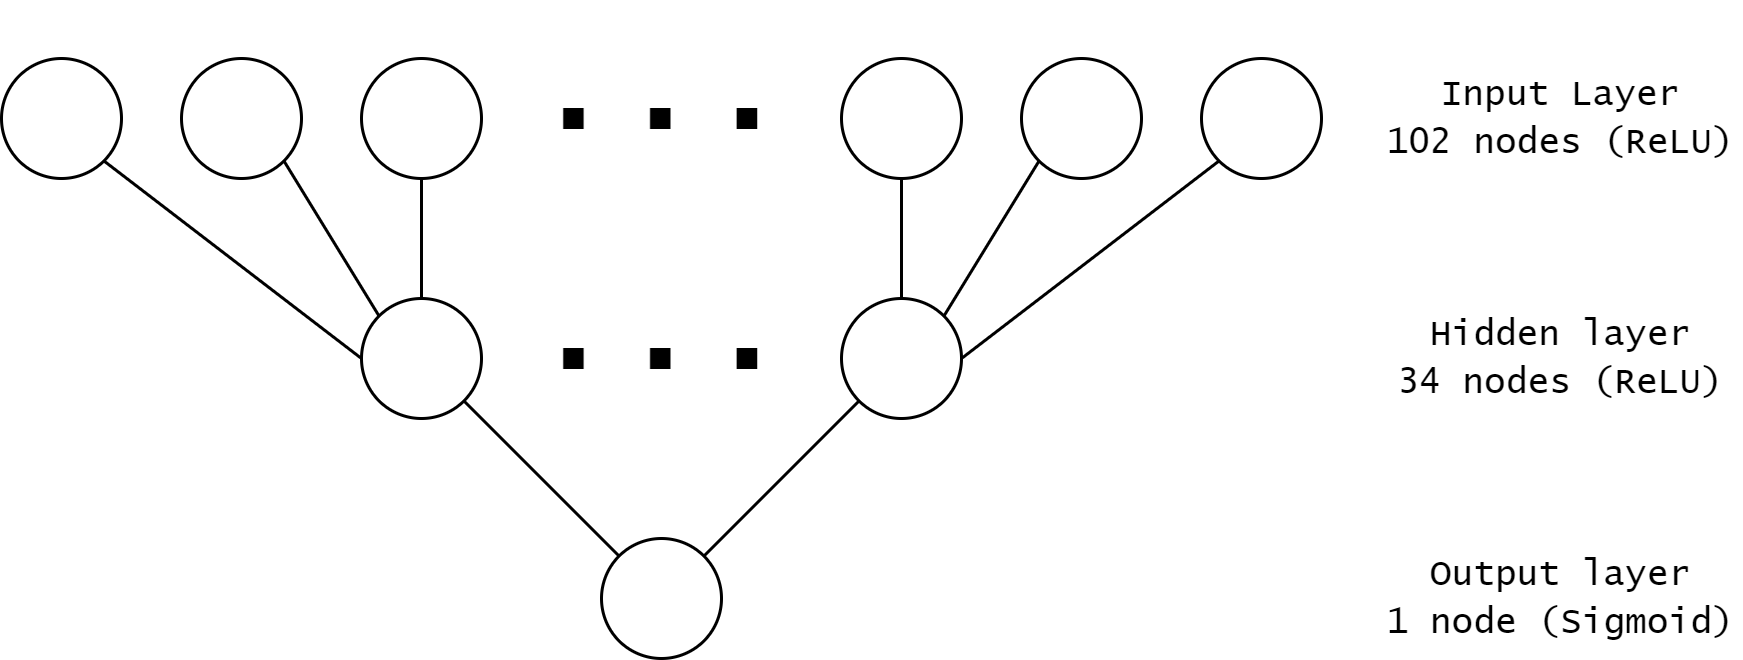

The diagram above was exported from draw.io. Its source (the exported page's mxGraphModel, read from the mxfile embedded in the PNG):
<mxGraphModel dx="1120" dy="506" grid="1" gridSize="10" guides="1" tooltips="1" connect="1" arrows="1" fold="1" page="1" pageScale="1" pageWidth="3300" pageHeight="4681" math="0" shadow="0">
  <root>
    <mxCell id="0" />
    <mxCell id="1" parent="0" />
    <mxCell id="2" value="" style="ellipse;whiteSpace=wrap;html=1;" vertex="1" parent="1">
      <mxGeometry x="360" y="120" width="40" height="40" as="geometry" />
    </mxCell>
    <mxCell id="3" value="" style="ellipse;whiteSpace=wrap;html=1;" vertex="1" parent="1">
      <mxGeometry x="420" y="120" width="40" height="40" as="geometry" />
    </mxCell>
    <mxCell id="4" value="" style="ellipse;whiteSpace=wrap;html=1;" vertex="1" parent="1">
      <mxGeometry x="480" y="120" width="40" height="40" as="geometry" />
    </mxCell>
    <mxCell id="5" value="" style="ellipse;whiteSpace=wrap;html=1;" vertex="1" parent="1">
      <mxGeometry x="640" y="120" width="40" height="40" as="geometry" />
    </mxCell>
    <mxCell id="6" value="" style="ellipse;whiteSpace=wrap;html=1;" vertex="1" parent="1">
      <mxGeometry x="760" y="120" width="40" height="40" as="geometry" />
    </mxCell>
    <mxCell id="7" value="&lt;font face=&quot;Lucida Console&quot; style=&quot;font-size: 48px;&quot;&gt;...&lt;/font&gt;" style="text;html=1;align=center;verticalAlign=middle;whiteSpace=wrap;rounded=0;" vertex="1" parent="1">
      <mxGeometry x="540" y="110" width="80" height="40" as="geometry" />
    </mxCell>
    <mxCell id="8" value="" style="ellipse;whiteSpace=wrap;html=1;" vertex="1" parent="1">
      <mxGeometry x="700" y="120" width="40" height="40" as="geometry" />
    </mxCell>
    <mxCell id="9" value="" style="ellipse;whiteSpace=wrap;html=1;" vertex="1" parent="1">
      <mxGeometry x="480" y="200" width="40" height="40" as="geometry" />
    </mxCell>
    <mxCell id="10" value="" style="ellipse;whiteSpace=wrap;html=1;" vertex="1" parent="1">
      <mxGeometry x="640" y="200" width="40" height="40" as="geometry" />
    </mxCell>
    <mxCell id="11" value="&lt;font face=&quot;Lucida Console&quot; style=&quot;font-size: 48px;&quot;&gt;...&lt;/font&gt;" style="text;html=1;align=center;verticalAlign=middle;whiteSpace=wrap;rounded=0;" vertex="1" parent="1">
      <mxGeometry x="540" y="190" width="80" height="40" as="geometry" />
    </mxCell>
    <mxCell id="12" value="" style="ellipse;whiteSpace=wrap;html=1;" vertex="1" parent="1">
      <mxGeometry x="560" y="280" width="40" height="40" as="geometry" />
    </mxCell>
    <mxCell id="13" value="" style="endArrow=none;html=1;rounded=0;exitX=1;exitY=0;exitDx=0;exitDy=0;entryX=0;entryY=1;entryDx=0;entryDy=0;" edge="1" source="12" target="10" parent="1">
      <mxGeometry width="50" height="50" relative="1" as="geometry">
        <mxPoint x="670" y="210" as="sourcePoint" />
        <mxPoint x="720" y="160" as="targetPoint" />
      </mxGeometry>
    </mxCell>
    <mxCell id="14" value="" style="endArrow=none;html=1;rounded=0;exitX=1;exitY=1;exitDx=0;exitDy=0;entryX=0;entryY=0;entryDx=0;entryDy=0;" edge="1" source="9" target="12" parent="1">
      <mxGeometry width="50" height="50" relative="1" as="geometry">
        <mxPoint x="604" y="296" as="sourcePoint" />
        <mxPoint x="656" y="244" as="targetPoint" />
      </mxGeometry>
    </mxCell>
    <mxCell id="15" value="" style="endArrow=none;html=1;rounded=0;exitX=0.5;exitY=0;exitDx=0;exitDy=0;entryX=0.5;entryY=1;entryDx=0;entryDy=0;" edge="1" source="10" target="5" parent="1">
      <mxGeometry width="50" height="50" relative="1" as="geometry">
        <mxPoint x="719.86" y="236" as="sourcePoint" />
        <mxPoint x="771.86" y="184" as="targetPoint" />
      </mxGeometry>
    </mxCell>
    <mxCell id="16" value="" style="endArrow=none;html=1;rounded=0;exitX=0.5;exitY=0;exitDx=0;exitDy=0;entryX=0.5;entryY=1;entryDx=0;entryDy=0;" edge="1" source="9" target="4" parent="1">
      <mxGeometry width="50" height="50" relative="1" as="geometry">
        <mxPoint x="460" y="220" as="sourcePoint" />
        <mxPoint x="460" y="180" as="targetPoint" />
      </mxGeometry>
    </mxCell>
    <mxCell id="17" value="" style="endArrow=none;html=1;rounded=0;exitX=0;exitY=0;exitDx=0;exitDy=0;entryX=1;entryY=1;entryDx=0;entryDy=0;" edge="1" source="9" target="3" parent="1">
      <mxGeometry width="50" height="50" relative="1" as="geometry">
        <mxPoint x="440" y="220" as="sourcePoint" />
        <mxPoint x="440" y="180" as="targetPoint" />
      </mxGeometry>
    </mxCell>
    <mxCell id="18" value="" style="endArrow=none;html=1;rounded=0;exitX=0;exitY=0.5;exitDx=0;exitDy=0;entryX=1;entryY=1;entryDx=0;entryDy=0;" edge="1" source="9" target="2" parent="1">
      <mxGeometry width="50" height="50" relative="1" as="geometry">
        <mxPoint x="421.86" y="236" as="sourcePoint" />
        <mxPoint x="369.86" y="184" as="targetPoint" />
      </mxGeometry>
    </mxCell>
    <mxCell id="19" value="" style="endArrow=none;html=1;rounded=0;exitX=1;exitY=0;exitDx=0;exitDy=0;entryX=0;entryY=1;entryDx=0;entryDy=0;" edge="1" source="10" target="8" parent="1">
      <mxGeometry width="50" height="50" relative="1" as="geometry">
        <mxPoint x="811.86" y="251.86" as="sourcePoint" />
        <mxPoint x="759.86" y="199.86" as="targetPoint" />
      </mxGeometry>
    </mxCell>
    <mxCell id="20" value="" style="endArrow=none;html=1;rounded=0;entryX=0;entryY=1;entryDx=0;entryDy=0;exitX=1;exitY=0.5;exitDx=0;exitDy=0;" edge="1" source="10" target="6" parent="1">
      <mxGeometry width="50" height="50" relative="1" as="geometry">
        <mxPoint x="740" y="270" as="sourcePoint" />
        <mxPoint x="820" y="190" as="targetPoint" />
      </mxGeometry>
    </mxCell>
    <mxCell id="21" value="&lt;font face=&quot;Lucida Console&quot;&gt;Input Layer&lt;/font&gt;&lt;div&gt;&lt;font face=&quot;Lucida Console&quot;&gt;102 nodes (ReLU)&lt;/font&gt;&lt;/div&gt;" style="text;html=1;align=center;verticalAlign=middle;whiteSpace=wrap;rounded=0;" vertex="1" parent="1">
      <mxGeometry x="820" y="120" width="120" height="40" as="geometry" />
    </mxCell>
    <mxCell id="22" value="&lt;font face=&quot;Lucida Console&quot;&gt;Hidden layer&lt;/font&gt;&lt;div&gt;&lt;font face=&quot;Lucida Console&quot;&gt;34 nodes (ReLU)&lt;/font&gt;&lt;/div&gt;" style="text;html=1;align=center;verticalAlign=middle;whiteSpace=wrap;rounded=0;" vertex="1" parent="1">
      <mxGeometry x="820" y="200" width="120" height="40" as="geometry" />
    </mxCell>
    <mxCell id="23" value="&lt;font face=&quot;Lucida Console&quot;&gt;Output layer&lt;/font&gt;&lt;div&gt;&lt;font face=&quot;Lucida Console&quot;&gt;1 node (Sigmoid)&lt;/font&gt;&lt;/div&gt;" style="text;html=1;align=center;verticalAlign=middle;whiteSpace=wrap;rounded=0;" vertex="1" parent="1">
      <mxGeometry x="820" y="280" width="120" height="40" as="geometry" />
    </mxCell>
  </root>
</mxGraphModel>